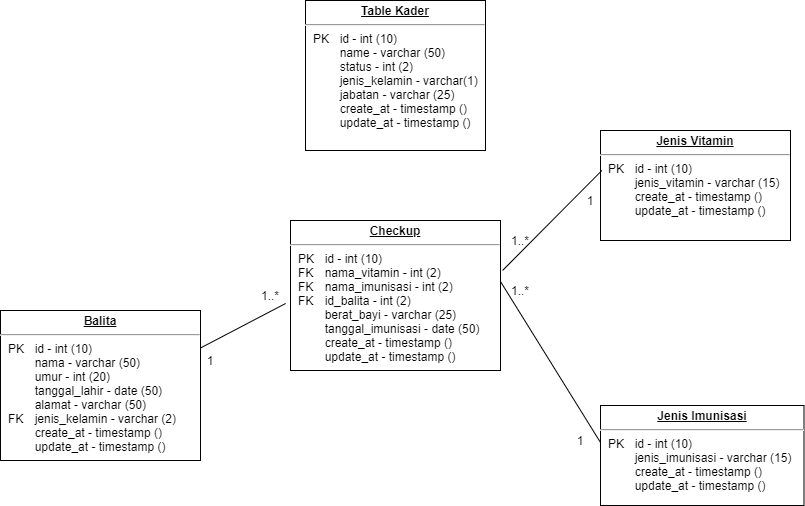

The diagram above was exported from draw.io. Its source (the exported page's mxGraphModel, read from the mxfile embedded in the PNG):
<mxGraphModel dx="1422" dy="772" grid="1" gridSize="10" guides="1" tooltips="1" connect="1" arrows="1" fold="1" page="1" pageScale="1" pageWidth="827" pageHeight="1169" math="0" shadow="0">
  <root>
    <mxCell id="WIyWlLk6GJQsqaUBKTNV-0" />
    <mxCell id="WIyWlLk6GJQsqaUBKTNV-1" parent="WIyWlLk6GJQsqaUBKTNV-0" />
    <mxCell id="mQKQL-yeDX7N4_vlCZfp-19" value="&lt;p style=&quot;margin: 0px ; margin-top: 4px ; text-align: center ; text-decoration: underline&quot;&gt;&lt;b&gt;Table Kader&lt;/b&gt;&lt;/p&gt;&lt;hr&gt;&lt;p style=&quot;margin: 0px ; margin-left: 8px&quot;&gt;PK&lt;span style=&quot;white-space: pre&quot;&gt;&#09;&lt;/span&gt;id - int (10)&lt;/p&gt;&lt;p style=&quot;margin: 0px ; margin-left: 8px&quot;&gt;&lt;span style=&quot;white-space: pre&quot;&gt;&#09;&lt;/span&gt;name - varchar (50)&lt;/p&gt;&lt;p style=&quot;margin: 0px ; margin-left: 8px&quot;&gt;&lt;span style=&quot;white-space: pre&quot;&gt;&#09;&lt;/span&gt;status - int (2)&lt;br&gt;&lt;/p&gt;&lt;p style=&quot;margin: 0px ; margin-left: 8px&quot;&gt;&lt;span style=&quot;white-space: pre&quot;&gt;&#09;&lt;/span&gt;jenis_kelamin - varchar(1)&lt;br&gt;&lt;/p&gt;&lt;p style=&quot;margin: 0px ; margin-left: 8px&quot;&gt;&lt;span style=&quot;white-space: pre&quot;&gt;&#09;&lt;/span&gt;jabatan - varchar (25)&lt;br&gt;&lt;/p&gt;&lt;p style=&quot;margin: 0px ; margin-left: 8px&quot;&gt;&lt;span style=&quot;white-space: pre&quot;&gt;&#09;&lt;/span&gt;create_at - timestamp ()&lt;br&gt;&lt;/p&gt;&lt;p style=&quot;margin: 0px ; margin-left: 8px&quot;&gt;&lt;span style=&quot;white-space: pre&quot;&gt;&#09;&lt;/span&gt;update_at - timestamp ()&lt;br&gt;&lt;/p&gt;&lt;p style=&quot;margin: 0px ; margin-left: 8px&quot;&gt;&lt;span style=&quot;white-space: pre&quot;&gt;&#09;&lt;/span&gt;&lt;br&gt;&lt;/p&gt;&lt;p style=&quot;margin: 0px ; margin-left: 8px&quot;&gt;&lt;span style=&quot;white-space: pre&quot;&gt;&#09;&lt;/span&gt;&lt;br&gt;&lt;/p&gt;&lt;p style=&quot;margin: 0px ; margin-left: 8px&quot;&gt;&lt;span style=&quot;white-space: pre&quot;&gt;&#09;&lt;/span&gt;&lt;br&gt;&lt;/p&gt;" style="verticalAlign=top;align=left;overflow=fill;fontSize=12;fontFamily=Helvetica;html=1;" parent="WIyWlLk6GJQsqaUBKTNV-1" vertex="1">
      <mxGeometry x="315" y="80" width="180" height="150" as="geometry" />
    </mxCell>
    <mxCell id="mQKQL-yeDX7N4_vlCZfp-22" value="&lt;p style=&quot;margin: 0px ; margin-top: 4px ; text-align: center ; text-decoration: underline&quot;&gt;&lt;b&gt;Balita&lt;/b&gt;&lt;/p&gt;&lt;hr&gt;&lt;p style=&quot;margin: 0px ; margin-left: 8px&quot;&gt;PK&lt;span style=&quot;white-space: pre&quot;&gt;&#09;&lt;/span&gt;id - int (10)&lt;br&gt;&lt;span style=&quot;white-space: pre&quot;&gt;&#09;&lt;/span&gt;nama - varchar (50)&lt;/p&gt;&lt;p style=&quot;margin: 0px ; margin-left: 8px&quot;&gt;&lt;span style=&quot;white-space: pre&quot;&gt;&#09;&lt;/span&gt;umur - int (20)&lt;/p&gt;&lt;p style=&quot;margin: 0px ; margin-left: 8px&quot;&gt;&lt;span style=&quot;white-space: pre&quot;&gt;&#09;&lt;/span&gt;tanggal_lahir - date (50)&lt;/p&gt;&lt;p style=&quot;margin: 0px ; margin-left: 8px&quot;&gt;&lt;span style=&quot;white-space: pre&quot;&gt;&#09;&lt;/span&gt;alamat - varchar (50)&lt;br&gt;FK&lt;span style=&quot;white-space: pre&quot;&gt;&#09;&lt;/span&gt;jenis_kelamin - varchar (2)&lt;br&gt;&lt;/p&gt;&lt;p style=&quot;margin: 0px ; margin-left: 8px&quot;&gt;&lt;span style=&quot;white-space: pre&quot;&gt;&#09;&lt;/span&gt;create_at - timestamp ()&lt;br&gt;&lt;/p&gt;&lt;p style=&quot;margin: 0px ; margin-left: 8px&quot;&gt;&lt;span style=&quot;white-space: pre&quot;&gt;&#09;&lt;/span&gt;update_at - timestamp ()&lt;br&gt;&lt;/p&gt;" style="verticalAlign=top;align=left;overflow=fill;fontSize=12;fontFamily=Helvetica;html=1;" parent="WIyWlLk6GJQsqaUBKTNV-1" vertex="1">
      <mxGeometry x="10" y="390" width="200" height="150" as="geometry" />
    </mxCell>
    <mxCell id="mQKQL-yeDX7N4_vlCZfp-32" value="&lt;p style=&quot;margin: 0px ; margin-top: 4px ; text-align: center ; text-decoration: underline&quot;&gt;&lt;b&gt;Checkup&lt;/b&gt;&lt;/p&gt;&lt;hr&gt;&lt;p style=&quot;margin: 0px ; margin-left: 8px&quot;&gt;PK&lt;span&gt;&#09;&lt;span style=&quot;white-space: pre&quot;&gt;&#09;&lt;/span&gt;&lt;/span&gt;id - int (10)&lt;/p&gt;&lt;p style=&quot;margin: 0px ; margin-left: 8px&quot;&gt;FK&lt;span&gt;&#09;&lt;span style=&quot;white-space: pre&quot;&gt;&#09;&lt;/span&gt;&lt;/span&gt;nama_vitamin - int (2)&lt;br&gt;&lt;/p&gt;&lt;p style=&quot;margin: 0px 0px 0px 8px&quot;&gt;FK&lt;span&gt;&#09;&lt;span style=&quot;white-space: pre&quot;&gt;&#09;&lt;/span&gt;&lt;/span&gt;nama_imunisasi - int (2)&lt;br&gt;&lt;/p&gt;&lt;p style=&quot;margin: 0px 0px 0px 8px&quot;&gt;FK &lt;span style=&quot;white-space: pre&quot;&gt;&#09;&lt;/span&gt;id_balita - int (2)&lt;/p&gt;&lt;p style=&quot;margin: 0px 0px 0px 8px&quot;&gt;&lt;span style=&quot;white-space: pre&quot;&gt;&#09;&lt;/span&gt;berat_bayi - varchar (25)&lt;br&gt;&lt;/p&gt;&lt;p style=&quot;margin: 0px 0px 0px 8px&quot;&gt;&amp;nbsp; &amp;nbsp; &amp;nbsp;&lt;span style=&quot;white-space: pre&quot;&gt;&#09;&lt;/span&gt;tanggal_imunisasi - date (50)&lt;/p&gt;&lt;p style=&quot;margin: 0px 0px 0px 8px&quot;&gt;&lt;span style=&quot;white-space: pre&quot;&gt;&lt;span style=&quot;white-space: pre&quot;&gt;&#09;&lt;/span&gt;create_at - timestamp ()&lt;/span&gt;&lt;/p&gt;&lt;p style=&quot;margin: 0px 0px 0px 8px&quot;&gt;&lt;span style=&quot;white-space: pre&quot;&gt;&lt;span style=&quot;white-space: pre&quot;&gt;&#09;&lt;/span&gt;update_at - timestamp ()&#09;&lt;/span&gt;&lt;br&gt;&lt;/p&gt;" style="verticalAlign=top;align=left;overflow=fill;fontSize=12;fontFamily=Helvetica;html=1;" parent="WIyWlLk6GJQsqaUBKTNV-1" vertex="1">
      <mxGeometry x="300" y="300" width="210" height="150" as="geometry" />
    </mxCell>
    <mxCell id="mQKQL-yeDX7N4_vlCZfp-33" value="&lt;p style=&quot;margin: 0px ; margin-top: 4px ; text-align: center ; text-decoration: underline&quot;&gt;&lt;b&gt;Jenis Vitamin&lt;/b&gt;&lt;/p&gt;&lt;hr&gt;&lt;p style=&quot;margin: 0px ; margin-left: 8px&quot;&gt;PK&amp;nbsp;&lt;span style=&quot;white-space: pre&quot;&gt;&#09;&lt;/span&gt;id - int (10)&lt;/p&gt;&lt;p style=&quot;margin: 0px ; margin-left: 8px&quot;&gt;&lt;span style=&quot;white-space: pre&quot;&gt;&#09;&lt;/span&gt;jenis_vitamin - varchar (15)&lt;br&gt;&lt;/p&gt;&lt;p style=&quot;margin: 0px ; margin-left: 8px&quot;&gt;&lt;span style=&quot;white-space: pre&quot;&gt;&#09;&lt;/span&gt;create_at - timestamp ()&lt;br&gt;&lt;/p&gt;&lt;p style=&quot;margin: 0px ; margin-left: 8px&quot;&gt;&lt;span style=&quot;white-space: pre&quot;&gt;&#09;&lt;/span&gt;update_at - timestamp ()&lt;br&gt;&lt;/p&gt;" style="verticalAlign=top;align=left;overflow=fill;fontSize=12;fontFamily=Helvetica;html=1;" parent="WIyWlLk6GJQsqaUBKTNV-1" vertex="1">
      <mxGeometry x="610" y="210" width="190" height="110" as="geometry" />
    </mxCell>
    <mxCell id="mQKQL-yeDX7N4_vlCZfp-35" value="&lt;p style=&quot;margin: 0px ; margin-top: 4px ; text-align: center ; text-decoration: underline&quot;&gt;&lt;b&gt;Jenis Imunisasi&lt;/b&gt;&lt;/p&gt;&lt;hr&gt;&lt;p style=&quot;margin: 0px ; margin-left: 8px&quot;&gt;PK&amp;nbsp;&lt;span style=&quot;white-space: pre&quot;&gt;&#09;&lt;/span&gt;id - int (10)&lt;br&gt;&lt;span style=&quot;white-space: pre&quot;&gt;&#09;&lt;/span&gt;jenis_imunisasi - varchar (15)&lt;br&gt;&lt;/p&gt;&lt;p style=&quot;margin: 0px ; margin-left: 8px&quot;&gt;&lt;span style=&quot;white-space: pre&quot;&gt;&#09;&lt;/span&gt;create_at - timestamp ()&lt;br&gt;&lt;/p&gt;&lt;p style=&quot;margin: 0px ; margin-left: 8px&quot;&gt;&lt;span style=&quot;white-space: pre&quot;&gt;&#09;&lt;/span&gt;update_at - timestamp ()&lt;br&gt;&lt;/p&gt;" style="verticalAlign=top;align=left;overflow=fill;fontSize=12;fontFamily=Helvetica;html=1;" parent="WIyWlLk6GJQsqaUBKTNV-1" vertex="1">
      <mxGeometry x="610" y="485" width="203.5" height="100" as="geometry" />
    </mxCell>
    <mxCell id="f6sFGICS2tqeJdrLA_ve-0" value="" style="endArrow=none;html=1;entryX=-0.023;entryY=0.553;entryDx=0;entryDy=0;entryPerimeter=0;exitX=1;exitY=0.25;exitDx=0;exitDy=0;" parent="WIyWlLk6GJQsqaUBKTNV-1" target="mQKQL-yeDX7N4_vlCZfp-32" edge="1" source="mQKQL-yeDX7N4_vlCZfp-22">
      <mxGeometry width="50" height="50" relative="1" as="geometry">
        <mxPoint x="286" y="420" as="sourcePoint" />
        <mxPoint x="326" y="300" as="targetPoint" />
      </mxGeometry>
    </mxCell>
    <mxCell id="JRUK6-NbnGKx7QPEgALp-0" value="" style="endArrow=none;html=1;exitX=0.007;exitY=0.364;exitDx=0;exitDy=0;exitPerimeter=0;entryX=1.01;entryY=0.333;entryDx=0;entryDy=0;entryPerimeter=0;" edge="1" parent="WIyWlLk6GJQsqaUBKTNV-1" source="mQKQL-yeDX7N4_vlCZfp-33" target="mQKQL-yeDX7N4_vlCZfp-32">
      <mxGeometry width="50" height="50" relative="1" as="geometry">
        <mxPoint x="540" y="280" as="sourcePoint" />
        <mxPoint x="610" y="350" as="targetPoint" />
      </mxGeometry>
    </mxCell>
    <mxCell id="JRUK6-NbnGKx7QPEgALp-1" value="" style="endArrow=none;html=1;exitX=0;exitY=0.37;exitDx=0;exitDy=0;exitPerimeter=0;entryX=1;entryY=0.407;entryDx=0;entryDy=0;entryPerimeter=0;" edge="1" parent="WIyWlLk6GJQsqaUBKTNV-1" source="mQKQL-yeDX7N4_vlCZfp-35" target="mQKQL-yeDX7N4_vlCZfp-32">
      <mxGeometry width="50" height="50" relative="1" as="geometry">
        <mxPoint x="621.3299999999999" y="260.03999999999996" as="sourcePoint" />
        <mxPoint x="520" y="380" as="targetPoint" />
      </mxGeometry>
    </mxCell>
    <mxCell id="JRUK6-NbnGKx7QPEgALp-2" value="1" style="text;html=1;strokeColor=none;fillColor=none;align=center;verticalAlign=middle;whiteSpace=wrap;rounded=0;" vertex="1" parent="WIyWlLk6GJQsqaUBKTNV-1">
      <mxGeometry x="200" y="430" width="40" height="20" as="geometry" />
    </mxCell>
    <mxCell id="JRUK6-NbnGKx7QPEgALp-3" value="1..*" style="text;html=1;strokeColor=none;fillColor=none;align=center;verticalAlign=middle;whiteSpace=wrap;rounded=0;" vertex="1" parent="WIyWlLk6GJQsqaUBKTNV-1">
      <mxGeometry x="260" y="365" width="40" height="20" as="geometry" />
    </mxCell>
    <mxCell id="JRUK6-NbnGKx7QPEgALp-4" value="1" style="text;html=1;strokeColor=none;fillColor=none;align=center;verticalAlign=middle;whiteSpace=wrap;rounded=0;" vertex="1" parent="WIyWlLk6GJQsqaUBKTNV-1">
      <mxGeometry x="580" y="270" width="40" height="20" as="geometry" />
    </mxCell>
    <mxCell id="JRUK6-NbnGKx7QPEgALp-6" value="1..*" style="text;html=1;strokeColor=none;fillColor=none;align=center;verticalAlign=middle;whiteSpace=wrap;rounded=0;" vertex="1" parent="WIyWlLk6GJQsqaUBKTNV-1">
      <mxGeometry x="510" y="310" width="40" height="20" as="geometry" />
    </mxCell>
    <mxCell id="JRUK6-NbnGKx7QPEgALp-7" value="1..*" style="text;html=1;strokeColor=none;fillColor=none;align=center;verticalAlign=middle;whiteSpace=wrap;rounded=0;" vertex="1" parent="WIyWlLk6GJQsqaUBKTNV-1">
      <mxGeometry x="510" y="360" width="40" height="20" as="geometry" />
    </mxCell>
    <mxCell id="JRUK6-NbnGKx7QPEgALp-9" value="1" style="text;html=1;strokeColor=none;fillColor=none;align=center;verticalAlign=middle;whiteSpace=wrap;rounded=0;" vertex="1" parent="WIyWlLk6GJQsqaUBKTNV-1">
      <mxGeometry x="570" y="510" width="40" height="20" as="geometry" />
    </mxCell>
  </root>
</mxGraphModel>